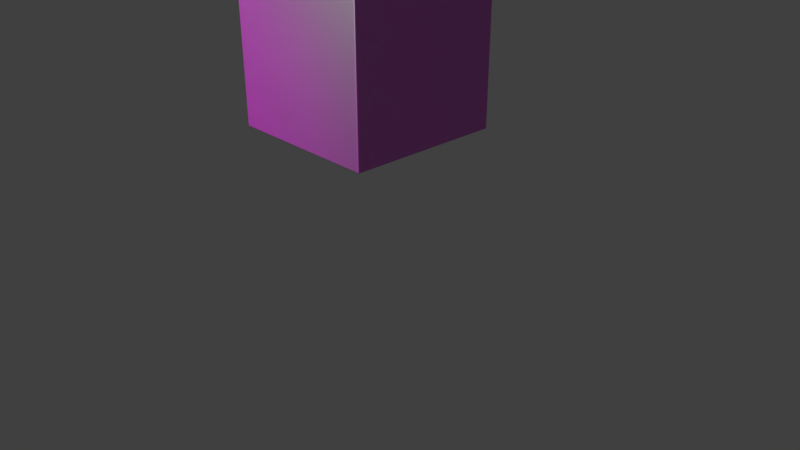 # Source: file_disp.blend  (saved by Blender 2.79.0; exported with 4.5.12 LTS)
import bpy
from mathutils import Matrix  # noqa: F401  (used for matrix-valued properties, if any)

bpy.ops.wm.read_factory_settings(use_empty=True)
scene = bpy.context.scene
scene.name = 'Scene'

# ---- collections
col_collection_1 = bpy.data.collections.new('Collection 1'); scene.collection.children.link(col_collection_1)

# ---- images (referenced by path relative to the original .blend; pixels are not part of the script)
import os
ASSET_DIR = os.environ.get("B2B_ASSET_DIR", "")  # directory of the original .blend (textures are referenced by path, not embedded)
HERE = os.path.dirname(os.path.abspath(__file__))  # packed textures are extracted next to this script under _unpacked/

def load_image(name, relpath, width, height, colorspace="sRGB"):
    """Load a texture the original file referenced (path relative to the .blend, or extracted next to this script)."""
    p = next((c for c in (os.path.join(HERE, relpath), os.path.join(ASSET_DIR, relpath)) if relpath and os.path.exists(c)), "")
    if p:
        img = bpy.data.images.load(p, check_existing=True)
        img.name = name
    else:  # same state as the original file: an image datablock whose file is absent (Cycles renders it pink)
        img = bpy.data.images.new(name, width, height)
        img.source = "FILE"
        img.filepath = "//" + (relpath or name)
    img.colorspace_settings.name = colorspace
    return img
img_stones1_color_jpg = load_image('stones1_COLOR.jpg', 'stones1_COLOR.jpg', 1024, 1024, 'sRGB')
img_stones1_disp_jpg = load_image('stones1_DISP.jpg', 'stones1_DISP.jpg', 1024, 1024, 'sRGB')
img_stones1_nrm_jpg = load_image('stones1_NRM.jpg', 'stones1_NRM.jpg', 1024, 1024, 'sRGB')
img_stones1_spec_jpg = load_image('stones1_SPEC.jpg', 'stones1_SPEC.jpg', 1024, 1024, 'sRGB')

# ---- materials (node trees are filled in below, after node groups)
mat_material_002 = bpy.data.materials.new('Material.002')
mat_material_002.alpha_threshold = 0.0
mat_material_002.roughness = 0.5
mat_material_001 = bpy.data.materials.new('Material.001')
mat_material_001.alpha_threshold = 0.0
mat_material_001.roughness = 0.5

# ---- material node trees
mat_material_002.use_nodes = True; mat_material_002.node_tree.nodes.clear()
_N = mat_material_002.node_tree.nodes; _L = mat_material_002.node_tree.links
n0 = _N.new('ShaderNodeOutputMaterial'); n0.name = 'Material Output'; n0.location = (300, 300)
n1 = _N.new('ShaderNodeEmission'); n1.name = 'Emission'; n1.location = (10, 300)
n1.inputs[0].default_value = (0.8, 0.8, 0.8, 1.0)
n1.inputs[1].default_value = 25.0
_L.new(n1.outputs[0], n0.inputs[0])
n0.is_active_output = True
mat_material_001.use_nodes = True; mat_material_001.node_tree.nodes.clear()
_N = mat_material_001.node_tree.nodes; _L = mat_material_001.node_tree.links
n0 = _N.new('ShaderNodeTexImage'); n0.name = 'Image Texture'; n0.location = (-278, 344)
n0.width = 140
n0.image = img_stones1_color_jpg
n1 = _N.new('ShaderNodeTexImage'); n1.name = 'Image Texture.001'; n1.location = (-281, 77)
n1.label = 'dis'
n1.width = 140
n1.image = img_stones1_disp_jpg
n2 = _N.new('ShaderNodeTexImage'); n2.name = 'Image Texture.002'; n2.location = (12, 66)
n2.label = 'norm'
n2.width = 140
n2.image = img_stones1_nrm_jpg
n3 = _N.new('ShaderNodeUVMap'); n3.name = 'UV Map'; n3.location = (-846, 276)
n3.uv_map = 'UVMap'
n4 = _N.new('ShaderNodeOutputMaterial'); n4.name = 'Material Output'; n4.location = (743, 342)
n5 = _N.new('ShaderNodeBsdfDiffuse'); n5.name = 'Diffuse BSDF'; n5.location = (276, 437)
n6 = _N.new('ShaderNodeMixShader'); n6.name = 'Mix Shader'; n6.location = (553, 466)
n7 = _N.new('ShaderNodeTexImage'); n7.name = 'Image Texture.003'; n7.location = (292, 66)
n7.label = 'spc'
n7.width = 125
n7.image = img_stones1_spec_jpg
n8 = _N.new('ShaderNodeBsdfAnisotropic'); n8.name = 'Glossy BSDF'; n8.location = (550, 218)
n8.distribution = 'GGX'
n9 = _N.new('ShaderNodeDisplacement'); n9.name = 'Displacement'; n9.location = (0, 0)
n9.inputs[1].default_value = 0.0
n9.inputs[2].default_value = 0.1
n10 = _N.new('ShaderNodeMath'); n10.name = 'Math'; n10.location = (0, 0)
n10.operation = 'POWER'
_L.new(n5.outputs[0], n6.inputs[1])
_L.new(n0.outputs[0], n5.inputs[0])
_L.new(n2.outputs[0], n5.inputs[2])
_L.new(n3.outputs[0], n0.inputs[0])
_L.new(n3.outputs[0], n1.inputs[0])
_L.new(n3.outputs[0], n2.inputs[0])
_L.new(n3.outputs[0], n7.inputs[0])
_L.new(n6.outputs[0], n4.inputs[0])
_L.new(n7.outputs[0], n6.inputs[0])
_L.new(n8.outputs[0], n6.inputs[2])
_L.new(n1.outputs[0], n9.inputs[0])
_L.new(n9.outputs[0], n4.inputs[2])
_L.new(n7.outputs[0], n10.inputs[0])
_L.new(n10.outputs[0], n8.inputs[1])
n4.is_active_output = True

# ---- world
world_world = bpy.data.worlds.new('World'); scene.world = world_world
world_world.color = (0.05088, 0.05088, 0.05088)
world_world.use_sun_shadow = False
world_world.sun_shadow_jitter_overblur = 0.0
world_world.cycles.sampling_method = 'MANUAL'

# ---- cameras
cam_camera = bpy.data.cameras.new('Camera')
cam_camera.clip_end = 100.0
cam_camera.lens = 35.0
cam_camera.sensor_width = 32.0
cam_camera.sensor_height = 18.0
cam_camera.ortho_scale = 7.314
cam_camera.dof.focus_distance = 0.0

# ---- meshes
me_plane = bpy.data.meshes.new('Plane')
me_plane.from_pydata([(-1.0, -1.0, 0.0), (1.0, -1.0, 0.0), (-1.0, 1.0, 0.0), (1.0, 1.0, 0.0)], [], [(0, 1, 3, 2)])
me_plane.materials.append(mat_material_002)
me_plane.use_remesh_preserve_volume = False
me_plane.use_remesh_preserve_attributes = False
me_plane.use_mirror_vertex_groups = False
me_plane.update()
me_cube = bpy.data.meshes.new('Cube')
me_cube.from_pydata([(1.0, 1.0, -1.0), (1.0, -1.0, -1.0), (-1.0, -1.0, -1.0), (-1.0, 1.0, -1.0), (1.0, 1.0, 1.0), (1.0, -1.0, 1.0), (-1.0, -1.0, 1.0), (-1.0, 1.0, 1.0)], [], [(0, 1, 2, 3), (4, 7, 6, 5), (0, 4, 5, 1), (1, 5, 6, 2), (2, 6, 7, 3), (4, 0, 3, 7)])
_uv = me_cube.uv_layers.new(name='UVMap')
_uv.uv.foreach_set('vector', [0.0, 0.0, 1.0, 0.0, 1.0, 1.0, 0.0, 1.0, 0.0, 0.0, 1.0, 0.0, 1.0, 1.0, 0.0, 1.0, 0.0, 0.0, 1.0, 0.0, 1.0, 1.0, 0.0, 1.0, 0.0, 0.0, 1.0, 0.0, 1.0, 1.0, 0.0, 1.0, 0.0, 0.0, 1.0, 0.0, 1.0, 1.0, 0.0, 1.0, 0.0, 0.0, 1.0, 0.0, 1.0, 1.0, 0.0, 1.0])
me_cube.materials.append(mat_material_001)
me_cube.use_remesh_preserve_volume = False
me_cube.use_remesh_preserve_attributes = False
me_cube.use_mirror_vertex_groups = False
me_cube.update()

# ---- objects
ob_plane = bpy.data.objects.new('Plane', me_plane)
ob_cube = bpy.data.objects.new('Cube', me_cube)
ob_camera = bpy.data.objects.new('Camera', cam_camera)

# ---- transforms, parenting, visibility, modifiers, constraints
ob_plane.location = (0.1333, -4.599, 4.498)
ob_plane.rotation_euler = (0.7854, -0.0, 0.0)
ob_plane.lineart.crease_threshold = 0.0
ob_cube.location = (0.0, 0.0, 2.73)
ob_cube.lock_rotations_4d = False
ob_cube.empty_display_type = 'ARROWS'
ob_cube.lineart.crease_threshold = 0.0
_m = ob_cube.modifiers.new('Subsurf', 'SUBSURF')
_m.uv_smooth = 'PRESERVE_CORNERS'
_m.subdivision_type = 'SIMPLE'
_m.levels = 10
_m.render_levels = 10
_m.show_only_control_edges = False
_m = ob_cube.modifiers.new('Displace', 'DISPLACE')
_m.strength = 0.019
ob_camera.location = (7.481, -6.508, 5.344)
ob_camera.rotation_euler = (1.109, 0.0, 0.8149)
ob_camera.lock_rotations_4d = False
ob_camera.empty_display_type = 'ARROWS'
ob_camera.color = (0.0, 0.0, 0.0, 0.0)
ob_camera.display_type = 'WIRE'
ob_camera.lineart.crease_threshold = 0.0

# ---- collection membership
col_collection_1.objects.link(ob_plane)
col_collection_1.objects.link(ob_cube)
col_collection_1.objects.link(ob_camera)

# ---- scene / render settings (as saved in the file)
scene.camera = ob_camera
scene.frame_start = 1; scene.frame_end = 250; scene.frame_set(1)
scene.render.engine = 'CYCLES'
scene.render.resolution_percentage = 50
scene.render.fps = 60
scene.render.dither_intensity = 0.0
scene.cycles.use_denoising = False
scene.cycles.samples = 128
scene.cycles.sampling_pattern = 'TABULATED_SOBOL'
scene.cycles.use_adaptive_sampling = False
scene.cycles.use_light_tree = False
scene.cycles.blur_glossy = 0.0
scene.cycles.sample_clamp_indirect = 0.0
scene.view_settings.view_transform = 'Standard'
bpy.context.view_layer.update()
